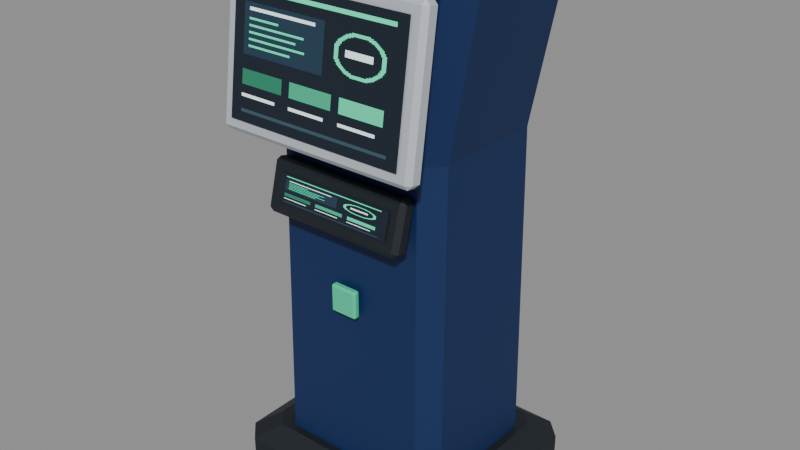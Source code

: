 # Source: terminal-pedestal-standard-daeyang.blend  (saved by Blender 5.2.45; exported with 4.5.12 LTS)
import bpy
from mathutils import Matrix  # noqa: F401  (used for matrix-valued properties, if any)

bpy.ops.wm.read_factory_settings(use_empty=True)
scene = bpy.context.scene
scene.name = 'Scene'

# ---- images (referenced by path relative to the original .blend; pixels are not part of the script)
import os
ASSET_DIR = os.environ.get("B2B_ASSET_DIR", "")  # directory of the original .blend (textures are referenced by path, not embedded)
HERE = os.path.dirname(os.path.abspath(__file__))  # packed textures are extracted next to this script under _unpacked/

def load_image(name, relpath, width, height, colorspace="sRGB"):
    """Load a texture the original file referenced (path relative to the .blend, or extracted next to this script)."""
    p = next((c for c in (os.path.join(HERE, relpath), os.path.join(ASSET_DIR, relpath)) if relpath and os.path.exists(c)), "")
    if p:
        img = bpy.data.images.load(p, check_existing=True)
        img.name = name
    else:  # same state as the original file: an image datablock whose file is absent (Cycles renders it pink)
        img = bpy.data.images.new(name, width, height)
        img.source = "FILE"
        img.filepath = "//" + (relpath or name)
    img.colorspace_settings.name = colorspace
    return img
img_terminal_pedestal_standard_daeyang_display = load_image('terminal-pedestal-standard-daeyang-display', '_unpacked/terminal-pedestal-standard-daeyang.c0ebf7e7.png', 128, 128, 'sRGB')

# ---- materials (node trees are filled in below, after node groups)
mat_rubber = bpy.data.materials.new('Rubber')
mat_housing = bpy.data.materials.new('Housing')
mat_trim = bpy.data.materials.new('Trim')
mat_display = bpy.data.materials.new('Display')
mat_identity = bpy.data.materials.new('Identity')

# ---- material node trees
mat_rubber.use_nodes = True; mat_rubber.node_tree.nodes.clear()
_N = mat_rubber.node_tree.nodes; _L = mat_rubber.node_tree.links
n0 = _N.new('ShaderNodeBsdfPrincipled'); n0.name = 'Principled BSDF'; n0.location = (-200, 100)
n0.inputs[0].default_value = (0.005605, 0.009721, 0.016, 1.0)
n0.inputs[2].default_value = 0.63
n0.inputs[10].default_value = 0.005
n1 = _N.new('ShaderNodeOutputMaterial'); n1.name = 'Material Output'; n1.location = (200, 100)
_L.new(n0.outputs[0], n1.inputs[0])
n1.is_active_output = True
mat_housing.use_nodes = True; mat_housing.node_tree.nodes.clear()
_N = mat_housing.node_tree.nodes; _L = mat_housing.node_tree.links
n0 = _N.new('ShaderNodeBsdfPrincipled'); n0.name = 'Principled BSDF'; n0.location = (-200, 100)
n0.inputs[0].default_value = (0.003347, 0.02315, 0.1046, 1.0)
n0.inputs[1].default_value = 0.12
n0.inputs[2].default_value = 0.63
n0.inputs[10].default_value = 0.005
n1 = _N.new('ShaderNodeOutputMaterial'); n1.name = 'Material Output'; n1.location = (200, 100)
_L.new(n0.outputs[0], n1.inputs[0])
n1.is_active_output = True
mat_trim.use_nodes = True; mat_trim.node_tree.nodes.clear()
_N = mat_trim.node_tree.nodes; _L = mat_trim.node_tree.links
n0 = _N.new('ShaderNodeBsdfPrincipled'); n0.name = 'Principled BSDF'; n0.location = (-200, 100)
n0.inputs[0].default_value = (0.5841, 0.6172, 0.6724, 1.0)
n0.inputs[1].default_value = 0.28
n0.inputs[2].default_value = 0.63
n0.inputs[10].default_value = 0.005
n1 = _N.new('ShaderNodeOutputMaterial'); n1.name = 'Material Output'; n1.location = (200, 100)
_L.new(n0.outputs[0], n1.inputs[0])
n1.is_active_output = True
mat_display.use_nodes = True; mat_display.node_tree.nodes.clear()
_N = mat_display.node_tree.nodes; _L = mat_display.node_tree.links
n0 = _N.new('ShaderNodeBsdfPrincipled'); n0.name = 'Principled BSDF'; n0.location = (-200, 100)
n0.inputs[2].default_value = 0.88
n0.inputs[10].default_value = 0.005
n0.inputs[28].default_value = 0.65
n1 = _N.new('ShaderNodeOutputMaterial'); n1.name = 'Material Output'; n1.location = (200, 100)
n2 = _N.new('ShaderNodeTexImage'); n2.name = 'Image Texture'; n2.location = (0, 0)
n2.image = img_terminal_pedestal_standard_daeyang_display
n2.interpolation = 'Closest'
_L.new(n0.outputs[0], n1.inputs[0])
_L.new(n2.outputs[0], n0.inputs[0])
_L.new(n2.outputs[0], n0.inputs[27])
n1.is_active_output = True
mat_identity.use_nodes = True; mat_identity.node_tree.nodes.clear()
_N = mat_identity.node_tree.nodes; _L = mat_identity.node_tree.links
n0 = _N.new('ShaderNodeBsdfPrincipled'); n0.name = 'Principled BSDF'; n0.location = (-200, 100)
n0.inputs[0].default_value = (0.03955, 0.6514, 0.3467, 1.0)
n0.inputs[2].default_value = 0.63
n0.inputs[10].default_value = 0.005
n1 = _N.new('ShaderNodeOutputMaterial'); n1.name = 'Material Output'; n1.location = (200, 100)
_L.new(n0.outputs[0], n1.inputs[0])
n1.is_active_output = True

# ---- meshes
me_foundation = bpy.data.meshes.new('Foundation')
me_foundation.from_pydata([(-0.21, -0.21, 0.0), (0.21, -0.21, 0.0), (0.245, -0.175, 0.0), (0.245, 0.175, 0.0), (0.21, 0.21, 0.0), (-0.21, 0.21, 0.0), (-0.245, 0.175, 0.0), (-0.245, -0.175, 0.0), (-0.21, -0.21, 0.055), (0.21, -0.21, 0.055), (0.245, -0.175, 0.055), (0.245, 0.175, 0.055), (0.21, 0.21, 0.055), (-0.21, 0.21, 0.055), (-0.245, 0.175, 0.055), (-0.245, -0.175, 0.055), (-0.17, -0.17, 0.085), (0.17, -0.17, 0.085), (0.2, -0.14, 0.085), (0.2, 0.14, 0.085), (0.17, 0.17, 0.085), (-0.17, 0.17, 0.085), (-0.2, 0.14, 0.085), (-0.2, -0.14, 0.085), (-0.1362, -0.1934, 0.574), (-0.1362, -0.1996, 0.5847), (-0.145, -0.1911, 0.5824), (-0.1362, -0.1782, 0.6644), (-0.1362, -0.1675, 0.6706), (-0.145, -0.1698, 0.6621), (-0.1362, -0.1765, 0.5694), (-0.145, -0.1742, 0.5779), (-0.1362, -0.1658, 0.5756), (-0.1362, -0.1506, 0.666), (-0.1362, -0.1444, 0.6553), (-0.145, -0.1529, 0.6576), (0.1362, -0.1934, 0.574), (0.145, -0.1911, 0.5824), (0.1362, -0.1996, 0.5847), (0.1362, -0.1675, 0.6706), (0.1362, -0.1782, 0.6644), (0.145, -0.1698, 0.6621), (0.1362, -0.1765, 0.5694), (0.1362, -0.1658, 0.5756), (0.145, -0.1742, 0.5779), (0.1362, -0.1506, 0.666), (0.145, -0.1529, 0.6576), (0.1362, -0.1444, 0.6553), (-0.099, 0.154, 0.224), (-0.099, 0.153, 0.225), (-0.1, 0.154, 0.225), (-0.099, 0.153, 0.235), (-0.099, 0.154, 0.236), (-0.1, 0.154, 0.235), (-0.099, 0.164, 0.224), (-0.1, 0.164, 0.225), (-0.099, 0.165, 0.225), (-0.099, 0.164, 0.236), (-0.099, 0.165, 0.235), (-0.1, 0.164, 0.235), (0.099, 0.154, 0.224), (0.1, 0.154, 0.225), (0.099, 0.153, 0.225), (0.099, 0.154, 0.236), (0.099, 0.153, 0.235), (0.1, 0.154, 0.235), (0.099, 0.164, 0.224), (0.099, 0.165, 0.225), (0.1, 0.164, 0.225), (0.099, 0.164, 0.236), (0.1, 0.164, 0.235), (0.099, 0.165, 0.235), (-0.099, 0.154, 0.256), (-0.099, 0.153, 0.257), (-0.1, 0.154, 0.257), (-0.099, 0.153, 0.267), (-0.099, 0.154, 0.268), (-0.1, 0.154, 0.267), (-0.099, 0.164, 0.256), (-0.1, 0.164, 0.257), (-0.099, 0.165, 0.257), (-0.099, 0.164, 0.268), (-0.099, 0.165, 0.267), (-0.1, 0.164, 0.267), (0.099, 0.154, 0.256), (0.1, 0.154, 0.257), (0.099, 0.153, 0.257), (0.099, 0.154, 0.268), (0.099, 0.153, 0.267), (0.1, 0.154, 0.267), (0.099, 0.164, 0.256), (0.099, 0.165, 0.257), (0.1, 0.164, 0.257), (0.099, 0.164, 0.268), (0.1, 0.164, 0.267), (0.099, 0.165, 0.267), (-0.099, 0.154, 0.288), (-0.099, 0.153, 0.289), (-0.1, 0.154, 0.289), (-0.099, 0.153, 0.299), (-0.099, 0.154, 0.3), (-0.1, 0.154, 0.299), (-0.099, 0.164, 0.288), (-0.1, 0.164, 0.289), (-0.099, 0.165, 0.289), (-0.099, 0.164, 0.3), (-0.099, 0.165, 0.299), (-0.1, 0.164, 0.299), (0.099, 0.154, 0.288), (0.1, 0.154, 0.289), (0.099, 0.153, 0.289), (0.099, 0.154, 0.3), (0.099, 0.153, 0.299), (0.1, 0.154, 0.299), (0.099, 0.164, 0.288), (0.099, 0.165, 0.289), (0.1, 0.164, 0.289), (0.099, 0.164, 0.3), (0.1, 0.164, 0.299), (0.099, 0.165, 0.299), (-0.099, 0.154, 0.32), (-0.099, 0.153, 0.321), (-0.1, 0.154, 0.321), (-0.099, 0.153, 0.331), (-0.099, 0.154, 0.332), (-0.1, 0.154, 0.331), (-0.099, 0.164, 0.32), (-0.1, 0.164, 0.321), (-0.099, 0.165, 0.321), (-0.099, 0.164, 0.332), (-0.099, 0.165, 0.331), (-0.1, 0.164, 0.331), (0.099, 0.154, 0.32), (0.1, 0.154, 0.321), (0.099, 0.153, 0.321), (0.099, 0.154, 0.332), (0.099, 0.153, 0.331), (0.1, 0.154, 0.331), (0.099, 0.164, 0.32), (0.099, 0.165, 0.321), (0.1, 0.164, 0.321), (0.099, 0.164, 0.332), (0.1, 0.164, 0.331), (0.099, 0.165, 0.331)], [], [(7, 6, 5, 4, 3, 2, 1, 0), (16, 17, 18, 19, 20, 21, 22, 23), (0, 1, 9, 8), (1, 2, 10, 9), (2, 3, 11, 10), (3, 4, 12, 11), (4, 5, 13, 12), (5, 6, 14, 13), (6, 7, 15, 14), (7, 0, 8, 15), (8, 9, 17, 16), (9, 10, 18, 17), (10, 11, 19, 18), (11, 12, 20, 19), (12, 13, 21, 20), (13, 14, 22, 21), (14, 15, 23, 22), (15, 8, 16, 23), (24, 25, 26), (27, 28, 29), (30, 31, 32), (33, 34, 35), (36, 37, 38), (39, 40, 41), (42, 43, 44), (45, 46, 47), (30, 24, 26, 31), (25, 27, 29, 26), (28, 33, 35, 29), (34, 32, 31, 35), (42, 30, 32, 43), (33, 45, 47, 34), (46, 44, 43, 47), (36, 42, 44, 37), (45, 39, 41, 46), (40, 38, 37, 41), (24, 36, 38, 25), (39, 28, 27, 40), (30, 42, 36, 24), (26, 29, 35, 31), (38, 40, 27, 25), (45, 33, 28, 39), (32, 34, 47, 43), (44, 46, 41, 37), (48, 49, 50), (51, 52, 53), (54, 55, 56), (57, 58, 59), (60, 61, 62), (63, 64, 65), (66, 67, 68), (69, 70, 71), (54, 48, 50, 55), (49, 51, 53, 50), (52, 57, 59, 53), (58, 56, 55, 59), (66, 54, 56, 67), (57, 69, 71, 58), (70, 68, 67, 71), (60, 66, 68, 61), (69, 63, 65, 70), (64, 62, 61, 65), (48, 60, 62, 49), (63, 52, 51, 64), (54, 66, 60, 48), (50, 53, 59, 55), (62, 64, 51, 49), (69, 57, 52, 63), (56, 58, 71, 67), (68, 70, 65, 61), (72, 73, 74), (75, 76, 77), (78, 79, 80), (81, 82, 83), (84, 85, 86), (87, 88, 89), (90, 91, 92), (93, 94, 95), (78, 72, 74, 79), (73, 75, 77, 74), (76, 81, 83, 77), (82, 80, 79, 83), (90, 78, 80, 91), (81, 93, 95, 82), (94, 92, 91, 95), (84, 90, 92, 85), (93, 87, 89, 94), (88, 86, 85, 89), (72, 84, 86, 73), (87, 76, 75, 88), (78, 90, 84, 72), (74, 77, 83, 79), (86, 88, 75, 73), (93, 81, 76, 87), (80, 82, 95, 91), (92, 94, 89, 85), (96, 97, 98), (99, 100, 101), (102, 103, 104), (105, 106, 107), (108, 109, 110), (111, 112, 113), (114, 115, 116), (117, 118, 119), (102, 96, 98, 103), (97, 99, 101, 98), (100, 105, 107, 101), (106, 104, 103, 107), (114, 102, 104, 115), (105, 117, 119, 106), (118, 116, 115, 119), (108, 114, 116, 109), (117, 111, 113, 118), (112, 110, 109, 113), (96, 108, 110, 97), (111, 100, 99, 112), (102, 114, 108, 96), (98, 101, 107, 103), (110, 112, 99, 97), (117, 105, 100, 111), (104, 106, 119, 115), (116, 118, 113, 109), (120, 121, 122), (123, 124, 125), (126, 127, 128), (129, 130, 131), (132, 133, 134), (135, 136, 137), (138, 139, 140), (141, 142, 143), (126, 120, 122, 127), (121, 123, 125, 122), (124, 129, 131, 125), (130, 128, 127, 131), (138, 126, 128, 139), (129, 141, 143, 130), (142, 140, 139, 143), (132, 138, 140, 133), (141, 135, 137, 142), (136, 134, 133, 137), (120, 132, 134, 121), (135, 124, 123, 136), (126, 138, 132, 120), (122, 125, 131, 127), (134, 136, 123, 121), (141, 129, 124, 135), (128, 130, 143, 139), (140, 142, 137, 133)])
me_foundation.materials.append(mat_rubber)
me_foundation.update()
me_column = bpy.data.meshes.new('Column')
me_column.from_pydata([(-0.15, -0.155, 0.055), (0.15, -0.155, 0.055), (0.185, -0.12, 0.055), (0.185, 0.12, 0.055), (0.15, 0.155, 0.055), (-0.15, 0.155, 0.055), (-0.185, 0.12, 0.055), (-0.185, -0.12, 0.055), (-0.145, -0.145, 0.72), (0.145, -0.145, 0.72), (0.18, -0.11, 0.72), (0.18, 0.11, 0.72), (0.145, 0.145, 0.72), (-0.145, 0.145, 0.72), (-0.18, 0.11, 0.72), (-0.18, -0.11, 0.72), (-0.2, -0.155, 1.04), (0.2, -0.155, 1.04), (0.24, -0.115, 1.04), (0.24, 0.115, 1.04), (0.2, 0.155, 1.04), (-0.2, 0.155, 1.04), (-0.24, 0.115, 1.04), (-0.24, -0.115, 1.04)], [], [(7, 6, 5, 4, 3, 2, 1, 0), (16, 17, 18, 19, 20, 21, 22, 23), (0, 1, 9, 8), (1, 2, 10, 9), (2, 3, 11, 10), (3, 4, 12, 11), (4, 5, 13, 12), (5, 6, 14, 13), (6, 7, 15, 14), (7, 0, 8, 15), (8, 9, 17, 16), (9, 10, 18, 17), (10, 11, 19, 18), (11, 12, 20, 19), (12, 13, 21, 20), (13, 14, 22, 21), (14, 15, 23, 22), (15, 8, 16, 23)])
me_column.materials.append(mat_housing)
me_column.update()
me_cube = bpy.data.meshes.new('Cube')
me_cube.from_pydata([(-0.1937, -0.2285, 0.7251), (-0.1937, -0.2359, 0.735), (-0.2025, -0.2273, 0.7338), (-0.1937, -0.1987, 0.9999), (-0.1937, -0.1888, 1.007), (-0.2025, -0.1901, 0.9987), (-0.1937, -0.2112, 0.7227), (-0.2025, -0.2099, 0.7313), (-0.1937, -0.2013, 0.7301), (-0.1937, -0.1715, 1.005), (-0.1937, -0.1641, 0.995), (-0.2025, -0.1727, 0.9962), (0.1937, -0.2285, 0.7251), (0.2025, -0.2273, 0.7338), (0.1937, -0.2359, 0.735), (0.1937, -0.1888, 1.007), (0.1937, -0.1987, 0.9999), (0.2025, -0.1901, 0.9987), (0.1937, -0.2112, 0.7227), (0.1937, -0.2013, 0.7301), (0.2025, -0.2099, 0.7313), (0.1937, -0.1715, 1.005), (0.2025, -0.1727, 0.9962), (0.1937, -0.1641, 0.995)], [], [(0, 1, 2), (3, 4, 5), (6, 7, 8), (9, 10, 11), (12, 13, 14), (15, 16, 17), (18, 19, 20), (21, 22, 23), (6, 0, 2, 7), (1, 3, 5, 2), (4, 9, 11, 5), (10, 8, 7, 11), (18, 6, 8, 19), (9, 21, 23, 10), (22, 20, 19, 23), (12, 18, 20, 13), (21, 15, 17, 22), (16, 14, 13, 17), (0, 12, 14, 1), (15, 4, 3, 16), (6, 18, 12, 0), (2, 5, 11, 7), (14, 16, 3, 1), (21, 9, 4, 15), (8, 10, 23, 19), (20, 22, 17, 13)])
me_cube.materials.append(mat_trim)
me_cube.update()
me_main_screen = bpy.data.meshes.new('Main screen')
me_main_screen.from_pydata([(-0.1785, -0.2363, 0.7504), (0.1785, -0.2363, 0.7504), (0.1785, -0.2033, 0.9851), (-0.1785, -0.2033, 0.9851), (-0.121, -0.198, 0.6001), (0.121, -0.198, 0.6001), (0.121, -0.1846, 0.6503), (-0.121, -0.1846, 0.6503)], [], [(0, 1, 2, 3), (4, 5, 6, 7)])
_uv = me_main_screen.uv_layers.new(name='DisplayUV')
_uv.uv.foreach_set('vector', [0.0, 0.0, 1.0, 0.0, 1.0, 1.0, 0.0, 1.0, 0.0, 0.0, 1.0, 0.0, 1.0, 1.0, 0.0, 1.0])
me_main_screen.materials.append(mat_display)
me_main_screen.update()
me_cube_002 = bpy.data.meshes.new('Cube.002')
me_cube_002.from_pydata([(-0.182, -0.184, 1.012), (-0.182, -0.187, 1.015), (-0.185, -0.184, 1.015), (-0.182, -0.187, 1.035), (-0.182, -0.184, 1.038), (-0.185, -0.184, 1.035), (-0.182, -0.164, 1.012), (-0.185, -0.164, 1.015), (-0.182, -0.161, 1.015), (-0.182, -0.164, 1.038), (-0.182, -0.161, 1.035), (-0.185, -0.164, 1.035), (0.182, -0.184, 1.012), (0.185, -0.184, 1.015), (0.182, -0.187, 1.015), (0.182, -0.184, 1.038), (0.182, -0.187, 1.035), (0.185, -0.184, 1.035), (0.182, -0.164, 1.012), (0.182, -0.161, 1.015), (0.185, -0.164, 1.015), (0.182, -0.164, 1.038), (0.185, -0.164, 1.035), (0.182, -0.161, 1.035), (-0.02375, -0.1657, 0.4025), (-0.02375, -0.1695, 0.4062), (-0.0275, -0.1657, 0.4062), (-0.02375, -0.1695, 0.4538), (-0.02375, -0.1657, 0.4575), (-0.0275, -0.1657, 0.4538), (-0.02375, -0.1583, 0.4025), (-0.0275, -0.1583, 0.4062), (-0.02375, -0.1545, 0.4062), (-0.02375, -0.1583, 0.4575), (-0.02375, -0.1545, 0.4538), (-0.0275, -0.1583, 0.4538), (0.02375, -0.1657, 0.4025), (0.0275, -0.1657, 0.4062), (0.02375, -0.1695, 0.4062), (0.02375, -0.1657, 0.4575), (0.02375, -0.1695, 0.4538), (0.0275, -0.1657, 0.4538), (0.02375, -0.1583, 0.4025), (0.02375, -0.1545, 0.4062), (0.0275, -0.1583, 0.4062), (0.02375, -0.1583, 0.4575), (0.0275, -0.1583, 0.4538), (0.02375, -0.1545, 0.4538)], [], [(0, 1, 2), (3, 4, 5), (6, 7, 8), (9, 10, 11), (12, 13, 14), (15, 16, 17), (18, 19, 20), (21, 22, 23), (6, 0, 2, 7), (1, 3, 5, 2), (4, 9, 11, 5), (10, 8, 7, 11), (18, 6, 8, 19), (9, 21, 23, 10), (22, 20, 19, 23), (12, 18, 20, 13), (21, 15, 17, 22), (16, 14, 13, 17), (0, 12, 14, 1), (15, 4, 3, 16), (6, 18, 12, 0), (2, 5, 11, 7), (14, 16, 3, 1), (21, 9, 4, 15), (8, 10, 23, 19), (20, 22, 17, 13), (24, 25, 26), (27, 28, 29), (30, 31, 32), (33, 34, 35), (36, 37, 38), (39, 40, 41), (42, 43, 44), (45, 46, 47), (30, 24, 26, 31), (25, 27, 29, 26), (28, 33, 35, 29), (34, 32, 31, 35), (42, 30, 32, 43), (33, 45, 47, 34), (46, 44, 43, 47), (36, 42, 44, 37), (45, 39, 41, 46), (40, 38, 37, 41), (24, 36, 38, 25), (39, 28, 27, 40), (30, 42, 36, 24), (26, 29, 35, 31), (38, 40, 27, 25), (45, 33, 28, 39), (32, 34, 47, 43), (44, 46, 41, 37)])
me_cube_002.materials.append(mat_identity)
me_cube_002.update()

# ---- objects
ob_terminal_pedestal_standard_daeyang = bpy.data.objects.new('terminal-pedestal-standard-daeyang', None)
ob_rubber = bpy.data.objects.new('Rubber', me_foundation)
ob_housing = bpy.data.objects.new('Housing', me_column)
ob_trim = bpy.data.objects.new('Trim', me_cube)
ob_display = bpy.data.objects.new('Display', me_main_screen)
ob_identity = bpy.data.objects.new('Identity', me_cube_002)

# ---- transforms, parenting, visibility, modifiers, constraints
ob_terminal_pedestal_standard_daeyang.location = (0.0, 0.0, 0.0)
ob_rubber.parent = ob_terminal_pedestal_standard_daeyang
ob_rubber.location = (0.0, 0.0, 0.0)
ob_housing.parent = ob_terminal_pedestal_standard_daeyang
ob_housing.location = (0.0, 0.0, 0.0)
ob_trim.parent = ob_terminal_pedestal_standard_daeyang
ob_trim.location = (0.0, 0.0, 0.0)
ob_display.parent = ob_terminal_pedestal_standard_daeyang
ob_display.location = (0.0, 0.0, 0.0)
ob_identity.parent = ob_terminal_pedestal_standard_daeyang
ob_identity.location = (0.0, 0.0, 0.0)

# ---- collection membership
scene.collection.objects.link(ob_terminal_pedestal_standard_daeyang)
scene.collection.objects.link(ob_rubber)
scene.collection.objects.link(ob_housing)
scene.collection.objects.link(ob_trim)
scene.collection.objects.link(ob_display)
scene.collection.objects.link(ob_identity)

# ---- scene / render settings (as saved in the file)
scene.frame_start = 1; scene.frame_end = 250; scene.frame_set(1)
scene.render.engine = 'BLENDER_EEVEE_NEXT'
scene.render.bake_bias = 0.0
scene.render.bake_samples = 0
scene.render.compositor_device = 'GPU'
scene.eevee.use_volume_custom_range = False
scene.eevee.fast_gi_thickness_near = 0.1
scene.eevee.fast_gi_thickness_far = 0.0
scene.eevee.ray_tracing_options.screen_trace_thickness = 0.1
bpy.context.view_layer.update()

# ---- added for rendering (the .blend has no active camera and no usable light): camera, sun + grey world if the file has none
cam_auto = bpy.data.cameras.new('AutoCamera')
cam_auto.lens = 50.0
cam_auto.sensor_width = 36.0
cam_auto.clip_end = 1000.0
ob_auto_camera = bpy.data.objects.new('AutoCamera', cam_auto)
scene.collection.objects.link(ob_auto_camera)
ob_auto_camera.location = (1.14102, -1.38238, 1.43282)
ob_auto_camera.rotation_euler = (1.09748, -7.21219e-08, 0.694738)
scene.camera = ob_auto_camera
light_auto_sun = bpy.data.lights.new('AutoSun', 'SUN')
light_auto_sun.energy = 3.0
light_auto_sun.angle = 0.0523599
ob_auto_sun = bpy.data.objects.new('AutoSun', light_auto_sun)
scene.collection.objects.link(ob_auto_sun)
ob_auto_sun.rotation_euler = (0.872665, 0.174533, 0.523599)
if scene.world is None:
    world_auto = bpy.data.worlds.new('AutoWorld')
    world_auto.color = (0.3, 0.3, 0.3)
    scene.world = world_auto
bpy.context.view_layer.update()
